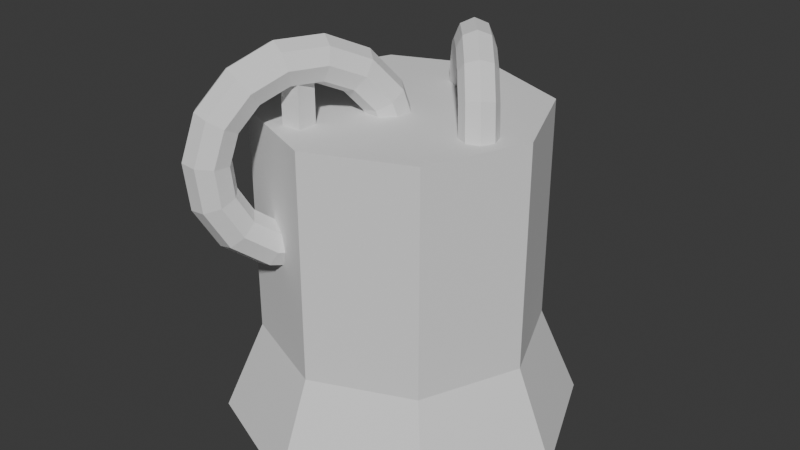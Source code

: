 # Source: RepairTower.blend  (saved by Blender 4.3.34; exported with 4.5.12 LTS)
import bpy
from mathutils import Matrix  # noqa: F401  (used for matrix-valued properties, if any)

bpy.ops.wm.read_factory_settings(use_empty=True)
scene = bpy.context.scene
scene.name = 'Scene'

# ---- collections
col_collection = bpy.data.collections.new('Collection'); scene.collection.children.link(col_collection)

# ---- world
world_world = bpy.data.worlds.new('World'); scene.world = world_world
world_world.use_nodes = True; world_world.node_tree.nodes.clear()
_N = world_world.node_tree.nodes; _L = world_world.node_tree.links
n0 = _N.new('ShaderNodeOutputWorld'); n0.name = 'World Output'; n0.location = (300, 300)
n1 = _N.new('ShaderNodeBackground'); n1.name = 'Background'; n1.location = (10, 300)
n1.inputs[0].default_value = (0.05088, 0.05088, 0.05088, 1.0)
_L.new(n1.outputs[0], n0.inputs[0])
n0.is_active_output = True
world_world.color = (0.05088, 0.05088, 0.05088)
world_world.sun_shadow_jitter_overblur = 0.0

# ---- meshes
me_cylinder = bpy.data.meshes.new('Cylinder')
me_cylinder.from_pydata([(-2.105e-09, 1.282, -1.0), (0.9069, 0.9069, -1.0), (1.282, 0.0, -1.0), (0.9069, -0.9069, -1.0), (-2.105e-09, -1.282, -1.0), (-0.9069, -0.9069, -1.0), (-1.282, 0.0, -1.0), (-0.9069, 0.9069, -1.0), (0.0, 1.0, -0.3333), (0.7071, 0.7071, -0.3333), (1.0, 0.0, -0.3333), (0.7071, -0.7071, -0.3333), (0.0, -1.0, -0.3333), (-0.7071, -0.7071, -0.3333), (-1.0, 0.0, -0.3333), (-0.7071, 0.7071, -0.3333), (-0.7071, 0.7071, 1.285), (-1.0, 0.0, 1.285), (-0.7071, -0.7071, 1.285), (0.0, -1.0, 1.285), (0.7071, -0.7071, 1.285), (1.0, 0.0, 1.285), (0.7071, 0.7071, 1.285), (0.0, 1.0, 1.285), (-0.2749, -0.6513, 0.2884), (-0.1751, -0.6992, 0.3342), (-0.1337, -0.719, 0.4449), (-0.1751, -0.6992, 0.5556), (-0.2749, -0.6513, 0.6015), (-0.3747, -0.6035, 0.5556), (-0.416, -0.5837, 0.4449), (-0.3747, -0.6035, 0.3342), (-0.1372, -0.3643, 0.3561), (-0.04548, -0.429, 0.398), (-0.02361, -0.4894, 0.4991), (-0.08442, -0.5102, 0.6002), (-0.1923, -0.4791, 0.6421), (-0.284, -0.4144, 0.6002), (-0.3059, -0.354, 0.4991), (-0.2451, -0.3332, 0.398), (-0.02335, -0.1269, 0.5474), (0.06172, -0.2055, 0.578), (0.06748, -0.2995, 0.6521), (-0.009429, -0.3538, 0.7262), (-0.124, -0.3367, 0.7569), (-0.209, -0.2581, 0.7262), (-0.2148, -0.1641, 0.6521), (-0.1379, -0.1097, 0.578), (0.04702, 0.01984, 0.8292), (0.128, -0.06735, 0.8434), (0.1238, -0.1821, 0.8776), (0.03692, -0.2572, 0.9118), (-0.08174, -0.2486, 0.926), (-0.1627, -0.1615, 0.9118), (-0.1585, -0.04671, 0.8776), (-0.07164, 0.02839, 0.8434), (0.06173, 0.05051, 1.153), (0.1418, -0.03847, 1.148), (0.1356, -0.1576, 1.137), (0.04661, -0.237, 1.125), (-0.07292, -0.2302, 1.12), (-0.153, -0.1413, 1.125), (-0.1467, -0.02217, 1.137), (-0.05779, 0.05726, 1.148), (0.01824, -0.04017, 1.462), (0.1009, -0.1238, 1.44), (0.1008, -0.2301, 1.384), (0.01796, -0.2967, 1.329), (-0.09901, -0.2846, 1.306), (-0.1816, -0.201, 1.329), (-0.1815, -0.09471, 1.384), (-0.09873, -0.02811, 1.44), (-0.07594, -0.2365, 1.704), (0.01221, -0.3087, 1.667), (0.02542, -0.3872, 1.578), (-0.04406, -0.426, 1.488), (-0.1555, -0.4025, 1.451), (-0.2437, -0.3303, 1.488), (-0.2569, -0.2518, 1.578), (-0.1874, -0.213, 1.667), (-0.2045, -0.5046, 1.837), (-0.1088, -0.5611, 1.792), (-0.07745, -0.6017, 1.684), (-0.1287, -0.6026, 1.575), (-0.2327, -0.5633, 1.53), (-0.3283, -0.5068, 1.575), (-0.3597, -0.4663, 1.684), (-0.3084, -0.4653, 1.792), (-0.3453, -0.7981, 1.837), (-0.2413, -0.8373, 1.792), (-0.19, -0.8364, 1.684), (-0.2214, -0.7958, 1.575), (-0.3171, -0.7394, 1.53), (-0.421, -0.7001, 1.575), (-0.4723, -0.701, 1.684), (-0.4409, -0.7416, 1.792), (-0.4738, -1.066, 1.704), (-0.3624, -1.09, 1.667), (-0.2929, -1.051, 1.578), (-0.3061, -0.9724, 1.488), (-0.3943, -0.9002, 1.451), (-0.5057, -0.8767, 1.488), (-0.5752, -0.9155, 1.578), (-0.562, -0.994, 1.667), (-0.568, -1.263, 1.462), (-0.451, -1.275, 1.44), (-0.3683, -1.208, 1.384), (-0.3681, -1.102, 1.329), (-0.4508, -1.018, 1.306), (-0.5677, -1.006, 1.329), (-0.6505, -1.073, 1.384), (-0.6507, -1.179, 1.44), (-0.6115, -1.353, 1.153), (-0.492, -1.36, 1.148), (-0.403, -1.281, 1.137), (-0.3968, -1.161, 1.125), (-0.4769, -1.072, 1.12), (-0.5964, -1.066, 1.125), (-0.6853, -1.145, 1.137), (-0.6916, -1.264, 1.148), (-0.5968, -1.323, 0.8292), (-0.4781, -1.331, 0.8434), (-0.3913, -1.256, 0.8776), (-0.3871, -1.141, 0.9118), (-0.468, -1.054, 0.926), (-0.5867, -1.046, 0.9118), (-0.6736, -1.121, 0.8776), (-0.6778, -1.235, 0.8434), (-0.5264, -1.176, 0.5474), (-0.4119, -1.193, 0.578), (-0.335, -1.139, 0.6521), (-0.3407, -1.045, 0.7262), (-0.4258, -0.966, 0.7569), (-0.5404, -0.9489, 0.7262), (-0.6173, -1.003, 0.6521), (-0.6115, -1.097, 0.578), (-0.4126, -0.9384, 0.3561), (-0.3047, -0.9694, 0.398), (-0.2439, -0.9487, 0.4991), (-0.2658, -0.8883, 0.6002), (-0.3575, -0.8236, 0.6421), (-0.4654, -0.7925, 0.6002), (-0.5262, -0.8133, 0.4991), (-0.5043, -0.8737, 0.398)], [], [(0, 1, 2, 3, 4, 5, 6, 7), (7, 15, 8, 0), (6, 14, 15, 7), (5, 13, 14, 6), (4, 12, 13, 5), (3, 11, 12, 4), (2, 10, 11, 3), (1, 9, 10, 2), (0, 8, 9, 1), (10, 9, 22, 21), (9, 8, 23, 22), (12, 11, 20, 19), (14, 13, 18, 17), (8, 15, 16, 23), (11, 10, 21, 20), (13, 12, 19, 18), (15, 14, 17, 16), (23, 16, 17, 18, 19, 20, 21, 22), (24, 32, 33, 25), (25, 33, 34, 26), (26, 34, 35, 27), (27, 35, 36, 28), (28, 36, 37, 29), (29, 37, 38, 30), (30, 38, 39, 31), (31, 39, 32, 24), (32, 40, 41, 33), (33, 41, 42, 34), (34, 42, 43, 35), (35, 43, 44, 36), (36, 44, 45, 37), (37, 45, 46, 38), (38, 46, 47, 39), (39, 47, 40, 32), (40, 48, 49, 41), (41, 49, 50, 42), (42, 50, 51, 43), (43, 51, 52, 44), (44, 52, 53, 45), (45, 53, 54, 46), (46, 54, 55, 47), (47, 55, 48, 40), (48, 56, 57, 49), (49, 57, 58, 50), (50, 58, 59, 51), (51, 59, 60, 52), (52, 60, 61, 53), (53, 61, 62, 54), (54, 62, 63, 55), (55, 63, 56, 48), (56, 64, 65, 57), (57, 65, 66, 58), (58, 66, 67, 59), (59, 67, 68, 60), (60, 68, 69, 61), (61, 69, 70, 62), (62, 70, 71, 63), (63, 71, 64, 56), (64, 72, 73, 65), (65, 73, 74, 66), (66, 74, 75, 67), (67, 75, 76, 68), (68, 76, 77, 69), (69, 77, 78, 70), (70, 78, 79, 71), (71, 79, 72, 64), (72, 80, 81, 73), (73, 81, 82, 74), (74, 82, 83, 75), (75, 83, 84, 76), (76, 84, 85, 77), (77, 85, 86, 78), (78, 86, 87, 79), (79, 87, 80, 72), (80, 88, 89, 81), (81, 89, 90, 82), (82, 90, 91, 83), (83, 91, 92, 84), (84, 92, 93, 85), (85, 93, 94, 86), (86, 94, 95, 87), (87, 95, 88, 80), (88, 96, 97, 89), (89, 97, 98, 90), (90, 98, 99, 91), (91, 99, 100, 92), (92, 100, 101, 93), (93, 101, 102, 94), (94, 102, 103, 95), (95, 103, 96, 88), (96, 104, 105, 97), (97, 105, 106, 98), (98, 106, 107, 99), (99, 107, 108, 100), (100, 108, 109, 101), (101, 109, 110, 102), (102, 110, 111, 103), (103, 111, 104, 96), (104, 112, 113, 105), (105, 113, 114, 106), (106, 114, 115, 107), (107, 115, 116, 108), (108, 116, 117, 109), (109, 117, 118, 110), (110, 118, 119, 111), (111, 119, 112, 104), (112, 120, 121, 113), (113, 121, 122, 114), (114, 122, 123, 115), (115, 123, 124, 116), (116, 124, 125, 117), (117, 125, 126, 118), (118, 126, 127, 119), (119, 127, 120, 112), (120, 128, 129, 121), (121, 129, 130, 122), (122, 130, 131, 123), (123, 131, 132, 124), (124, 132, 133, 125), (125, 133, 134, 126), (126, 134, 135, 127), (127, 135, 128, 120), (128, 136, 137, 129), (129, 137, 138, 130), (130, 138, 139, 131), (131, 139, 140, 132), (132, 140, 141, 133), (133, 141, 142, 134), (134, 142, 143, 135), (135, 143, 136, 128), (136, 24, 25, 137), (137, 25, 26, 138), (138, 26, 27, 139), (139, 27, 28, 140), (140, 28, 29, 141), (141, 29, 30, 142), (142, 30, 31, 143), (143, 31, 24, 136)])
_uv = me_cylinder.uv_layers.new(name='UVMap')
_uv.uv.foreach_set('vector', [0.75, 0.49, 0.9197, 0.4197, 0.99, 0.25, 0.9197, 0.08029, 0.75, 0.01, 0.5803, 0.08029, 0.51, 0.25, 0.5803, 0.4197, 0.125, 0.5, 0.125, 0.6667, 0.0, 0.6667, 0.0, 0.5, 0.25, 0.5, 0.25, 0.6667, 0.125, 0.6667, 0.125, 0.5, 0.375, 0.5, 0.375, 0.6667, 0.25, 0.6667, 0.25, 0.5, 0.5, 0.5, 0.5, 0.6667, 0.375, 0.6667, 0.375, 0.5, 0.625, 0.5, 0.625, 0.6667, 0.5, 0.6667, 0.5, 0.5, 0.75, 0.5, 0.75, 0.6667, 0.625, 0.6667, 0.625, 0.5, 0.875, 0.5, 0.875, 0.6667, 0.75, 0.6667, 0.75, 0.5, 1.0, 0.5, 1.0, 0.6667, 0.875, 0.6667, 0.875, 0.5, 0.75, 0.6667, 0.875, 0.6667, 0.875, 0.6667, 0.75, 0.6667, 0.875, 0.6667, 1.0, 0.6667, 1.0, 0.6667, 0.875, 0.6667, 0.5, 0.6667, 0.625, 0.6667, 0.625, 0.6667, 0.5, 0.6667, 0.25, 0.6667, 0.375, 0.6667, 0.375, 0.6667, 0.25, 0.6667, 0.0, 0.6667, 0.125, 0.6667, 0.125, 0.6667, 0.0, 0.6667, 0.625, 0.6667, 0.75, 0.6667, 0.75, 0.6667, 0.625, 0.6667, 0.375, 0.6667, 0.5, 0.6667, 0.5, 0.6667, 0.375, 0.6667, 0.125, 0.6667, 0.25, 0.6667, 0.25, 0.6667, 0.125, 0.6667, 0.0, 0.6667, 0.125, 0.6667, 0.25, 0.6667, 0.375, 0.6667, 0.5, 0.6667, 0.625, 0.6667, 0.75, 0.6667, 0.875, 0.6667, 0.5333, 0.5, 0.6, 0.5, 0.6, 0.625, 0.5333, 0.625, 0.5333, 0.625, 0.6, 0.625, 0.6, 0.75, 0.5333, 0.75, 0.5333, 0.75, 0.6, 0.75, 0.6, 0.875, 0.5333, 0.875, 0.5333, 0.875, 0.6, 0.875, 0.6, 1.0, 0.5333, 1.0, 0.5333, 0.0, 0.6, 0.0, 0.6, 0.125, 0.5333, 0.125, 0.5333, 0.125, 0.6, 0.125, 0.6, 0.25, 0.5333, 0.25, 0.5333, 0.25, 0.6, 0.25, 0.6, 0.375, 0.5333, 0.375, 0.5333, 0.375, 0.6, 0.375, 0.6, 0.5, 0.5333, 0.5, 0.6, 0.5, 0.6667, 0.5, 0.6667, 0.625, 0.6, 0.625, 0.6, 0.625, 0.6667, 0.625, 0.6667, 0.75, 0.6, 0.75, 0.6, 0.75, 0.6667, 0.75, 0.6667, 0.875, 0.6, 0.875, 0.6, 0.875, 0.6667, 0.875, 0.6667, 1.0, 0.6, 1.0, 0.6, 0.0, 0.6667, 0.0, 0.6667, 0.125, 0.6, 0.125, 0.6, 0.125, 0.6667, 0.125, 0.6667, 0.25, 0.6, 0.25, 0.6, 0.25, 0.6667, 0.25, 0.6667, 0.375, 0.6, 0.375, 0.6, 0.375, 0.6667, 0.375, 0.6667, 0.5, 0.6, 0.5, 0.6667, 0.5, 0.7333, 0.5, 0.7333, 0.625, 0.6667, 0.625, 0.6667, 0.625, 0.7333, 0.625, 0.7333, 0.75, 0.6667, 0.75, 0.6667, 0.75, 0.7333, 0.75, 0.7333, 0.875, 0.6667, 0.875, 0.6667, 0.875, 0.7333, 0.875, 0.7333, 1.0, 0.6667, 1.0, 0.6667, 0.0, 0.7333, 0.0, 0.7333, 0.125, 0.6667, 0.125, 0.6667, 0.125, 0.7333, 0.125, 0.7333, 0.25, 0.6667, 0.25, 0.6667, 0.25, 0.7333, 0.25, 0.7333, 0.375, 0.6667, 0.375, 0.6667, 0.375, 0.7333, 0.375, 0.7333, 0.5, 0.6667, 0.5, 0.7333, 0.5, 0.8, 0.5, 0.8, 0.625, 0.7333, 0.625, 0.7333, 0.625, 0.8, 0.625, 0.8, 0.75, 0.7333, 0.75, 0.7333, 0.75, 0.8, 0.75, 0.8, 0.875, 0.7333, 0.875, 0.7333, 0.875, 0.8, 0.875, 0.8, 1.0, 0.7333, 1.0, 0.7333, 0.0, 0.8, 0.0, 0.8, 0.125, 0.7333, 0.125, 0.7333, 0.125, 0.8, 0.125, 0.8, 0.25, 0.7333, 0.25, 0.7333, 0.25, 0.8, 0.25, 0.8, 0.375, 0.7333, 0.375, 0.7333, 0.375, 0.8, 0.375, 0.8, 0.5, 0.7333, 0.5, 0.8, 0.5, 0.8667, 0.5, 0.8667, 0.625, 0.8, 0.625, 0.8, 0.625, 0.8667, 0.625, 0.8667, 0.75, 0.8, 0.75, 0.8, 0.75, 0.8667, 0.75, 0.8667, 0.875, 0.8, 0.875, 0.8, 0.875, 0.8667, 0.875, 0.8667, 1.0, 0.8, 1.0, 0.8, 0.0, 0.8667, 0.0, 0.8667, 0.125, 0.8, 0.125, 0.8, 0.125, 0.8667, 0.125, 0.8667, 0.25, 0.8, 0.25, 0.8, 0.25, 0.8667, 0.25, 0.8667, 0.375, 0.8, 0.375, 0.8, 0.375, 0.8667, 0.375, 0.8667, 0.5, 0.8, 0.5, 0.8667, 0.5, 0.9333, 0.5, 0.9333, 0.625, 0.8667, 0.625, 0.8667, 0.625, 0.9333, 0.625, 0.9333, 0.75, 0.8667, 0.75, 0.8667, 0.75, 0.9333, 0.75, 0.9333, 0.875, 0.8667, 0.875, 0.8667, 0.875, 0.9333, 0.875, 0.9333, 1.0, 0.8667, 1.0, 0.8667, 0.0, 0.9333, 0.0, 0.9333, 0.125, 0.8667, 0.125, 0.8667, 0.125, 0.9333, 0.125, 0.9333, 0.25, 0.8667, 0.25, 0.8667, 0.25, 0.9333, 0.25, 0.9333, 0.375, 0.8667, 0.375, 0.8667, 0.375, 0.9333, 0.375, 0.9333, 0.5, 0.8667, 0.5, 0.9333, 0.5, 1.0, 0.5, 1.0, 0.625, 0.9333, 0.625, 0.9333, 0.625, 1.0, 0.625, 1.0, 0.75, 0.9333, 0.75, 0.9333, 0.75, 1.0, 0.75, 1.0, 0.875, 0.9333, 0.875, 0.9333, 0.875, 1.0, 0.875, 1.0, 1.0, 0.9333, 1.0, 0.9333, 0.0, 1.0, 0.0, 1.0, 0.125, 0.9333, 0.125, 0.9333, 0.125, 1.0, 0.125, 1.0, 0.25, 0.9333, 0.25, 0.9333, 0.25, 1.0, 0.25, 1.0, 0.375, 0.9333, 0.375, 0.9333, 0.375, 1.0, 0.375, 1.0, 0.5, 0.9333, 0.5, -1.11e-16, 0.5, 0.06667, 0.5, 0.06667, 0.625, -1.11e-16, 0.625, -1.11e-16, 0.625, 0.06667, 0.625, 0.06667, 0.75, -1.11e-16, 0.75, -1.11e-16, 0.75, 0.06667, 0.75, 0.06667, 0.875, -1.11e-16, 0.875, -1.11e-16, 0.875, 0.06667, 0.875, 0.06667, 1.0, -1.11e-16, 1.0, -1.11e-16, 0.0, 0.06667, 0.0, 0.06667, 0.125, -1.11e-16, 0.125, -1.11e-16, 0.125, 0.06667, 0.125, 0.06667, 0.25, -1.11e-16, 0.25, -1.11e-16, 0.25, 0.06667, 0.25, 0.06667, 0.375, -1.11e-16, 0.375, -1.11e-16, 0.375, 0.06667, 0.375, 0.06667, 0.5, -1.11e-16, 0.5, 0.06667, 0.5, 0.1333, 0.5, 0.1333, 0.625, 0.06667, 0.625, 0.06667, 0.625, 0.1333, 0.625, 0.1333, 0.75, 0.06667, 0.75, 0.06667, 0.75, 0.1333, 0.75, 0.1333, 0.875, 0.06667, 0.875, 0.06667, 0.875, 0.1333, 0.875, 0.1333, 1.0, 0.06667, 1.0, 0.06667, 0.0, 0.1333, 0.0, 0.1333, 0.125, 0.06667, 0.125, 0.06667, 0.125, 0.1333, 0.125, 0.1333, 0.25, 0.06667, 0.25, 0.06667, 0.25, 0.1333, 0.25, 0.1333, 0.375, 0.06667, 0.375, 0.06667, 0.375, 0.1333, 0.375, 0.1333, 0.5, 0.06667, 0.5, 0.1333, 0.5, 0.2, 0.5, 0.2, 0.625, 0.1333, 0.625, 0.1333, 0.625, 0.2, 0.625, 0.2, 0.75, 0.1333, 0.75, 0.1333, 0.75, 0.2, 0.75, 0.2, 0.875, 0.1333, 0.875, 0.1333, 0.875, 0.2, 0.875, 0.2, 1.0, 0.1333, 1.0, 0.1333, 0.0, 0.2, 0.0, 0.2, 0.125, 0.1333, 0.125, 0.1333, 0.125, 0.2, 0.125, 0.2, 0.25, 0.1333, 0.25, 0.1333, 0.25, 0.2, 0.25, 0.2, 0.375, 0.1333, 0.375, 0.1333, 0.375, 0.2, 0.375, 0.2, 0.5, 0.1333, 0.5, 0.2, 0.5, 0.2667, 0.5, 0.2667, 0.625, 0.2, 0.625, 0.2, 0.625, 0.2667, 0.625, 0.2667, 0.75, 0.2, 0.75, 0.2, 0.75, 0.2667, 0.75, 0.2667, 0.875, 0.2, 0.875, 0.2, 0.875, 0.2667, 0.875, 0.2667, 1.0, 0.2, 1.0, 0.2, 0.0, 0.2667, 0.0, 0.2667, 0.125, 0.2, 0.125, 0.2, 0.125, 0.2667, 0.125, 0.2667, 0.25, 0.2, 0.25, 0.2, 0.25, 0.2667, 0.25, 0.2667, 0.375, 0.2, 0.375, 0.2, 0.375, 0.2667, 0.375, 0.2667, 0.5, 0.2, 0.5, 0.2667, 0.5, 0.3333, 0.5, 0.3333, 0.625, 0.2667, 0.625, 0.2667, 0.625, 0.3333, 0.625, 0.3333, 0.75, 0.2667, 0.75, 0.2667, 0.75, 0.3333, 0.75, 0.3333, 0.875, 0.2667, 0.875, 0.2667, 0.875, 0.3333, 0.875, 0.3333, 1.0, 0.2667, 1.0, 0.2667, 0.0, 0.3333, 0.0, 0.3333, 0.125, 0.2667, 0.125, 0.2667, 0.125, 0.3333, 0.125, 0.3333, 0.25, 0.2667, 0.25, 0.2667, 0.25, 0.3333, 0.25, 0.3333, 0.375, 0.2667, 0.375, 0.2667, 0.375, 0.3333, 0.375, 0.3333, 0.5, 0.2667, 0.5, 0.3333, 0.5, 0.4, 0.5, 0.4, 0.625, 0.3333, 0.625, 0.3333, 0.625, 0.4, 0.625, 0.4, 0.75, 0.3333, 0.75, 0.3333, 0.75, 0.4, 0.75, 0.4, 0.875, 0.3333, 0.875, 0.3333, 0.875, 0.4, 0.875, 0.4, 1.0, 0.3333, 1.0, 0.3333, 0.0, 0.4, 0.0, 0.4, 0.125, 0.3333, 0.125, 0.3333, 0.125, 0.4, 0.125, 0.4, 0.25, 0.3333, 0.25, 0.3333, 0.25, 0.4, 0.25, 0.4, 0.375, 0.3333, 0.375, 0.3333, 0.375, 0.4, 0.375, 0.4, 0.5, 0.3333, 0.5, 0.4, 0.5, 0.4667, 0.5, 0.4667, 0.625, 0.4, 0.625, 0.4, 0.625, 0.4667, 0.625, 0.4667, 0.75, 0.4, 0.75, 0.4, 0.75, 0.4667, 0.75, 0.4667, 0.875, 0.4, 0.875, 0.4, 0.875, 0.4667, 0.875, 0.4667, 1.0, 0.4, 1.0, 0.4, 0.0, 0.4667, 0.0, 0.4667, 0.125, 0.4, 0.125, 0.4, 0.125, 0.4667, 0.125, 0.4667, 0.25, 0.4, 0.25, 0.4, 0.25, 0.4667, 0.25, 0.4667, 0.375, 0.4, 0.375, 0.4, 0.375, 0.4667, 0.375, 0.4667, 0.5, 0.4, 0.5, 0.4667, 0.5, 0.5333, 0.5, 0.5333, 0.625, 0.4667, 0.625, 0.4667, 0.625, 0.5333, 0.625, 0.5333, 0.75, 0.4667, 0.75, 0.4667, 0.75, 0.5333, 0.75, 0.5333, 0.875, 0.4667, 0.875, 0.4667, 0.875, 0.5333, 0.875, 0.5333, 1.0, 0.4667, 1.0, 0.4667, 0.0, 0.5333, 0.0, 0.5333, 0.125, 0.4667, 0.125, 0.4667, 0.125, 0.5333, 0.125, 0.5333, 0.25, 0.4667, 0.25, 0.4667, 0.25, 0.5333, 0.25, 0.5333, 0.375, 0.4667, 0.375, 0.4667, 0.375, 0.5333, 0.375, 0.5333, 0.5, 0.4667, 0.5])
me_cylinder.update()
me_cube = bpy.data.meshes.new('Cube')
me_cube.from_pydata([(-1.0, -1.0, -1.0), (-1.0, -1.0, 1.0), (-1.0, 1.0, -1.0), (-1.0, 1.0, 1.0), (1.0, -1.0, -1.0), (1.0, -1.0, 1.0), (1.0, 1.0, -1.0), (1.0, 1.0, 1.0)], [], [(0, 1, 3, 2), (2, 3, 7, 6), (6, 7, 5, 4), (4, 5, 1, 0), (2, 6, 4, 0), (7, 3, 1, 5)])
_uv = me_cube.uv_layers.new(name='UVMap')
_uv.uv.foreach_set('vector', [0.375, 0.0, 0.625, 0.0, 0.625, 0.25, 0.375, 0.25, 0.375, 0.25, 0.625, 0.25, 0.625, 0.5, 0.375, 0.5, 0.375, 0.5, 0.625, 0.5, 0.625, 0.75, 0.375, 0.75, 0.375, 0.75, 0.625, 0.75, 0.625, 1.0, 0.375, 1.0, 0.125, 0.5, 0.375, 0.5, 0.375, 0.75, 0.125, 0.75, 0.625, 0.5, 0.875, 0.5, 0.875, 0.75, 0.625, 0.75])
me_cube.update()
me_torus = bpy.data.meshes.new('Torus')
me_torus.from_pydata([(1.25, 0.0, 0.0), (1.177, 0.0, 0.1768), (1.0, 0.0, 0.25), (0.8232, 0.0, 0.1768), (0.75, 0.0, 3.062e-17), (0.8232, 0.0, -0.1768), (1.0, 0.0, -0.25), (1.177, 0.0, -0.1768), (1.142, 0.5084, 0.0), (1.075, 0.4786, 0.1768), (0.9135, 0.4067, 0.25), (0.7521, 0.3348, 0.1768), (0.6852, 0.3051, 3.062e-17), (0.7521, 0.3348, -0.1768), (0.9135, 0.4067, -0.25), (1.075, 0.4786, -0.1768), (0.8364, 0.9289, 0.0), (0.7874, 0.8745, 0.1768), (0.6691, 0.7431, 0.25), (0.5508, 0.6118, 0.1768), (0.5018, 0.5574, 3.062e-17), (0.5508, 0.6118, -0.1768), (0.6691, 0.7431, -0.25), (0.7874, 0.8745, -0.1768), (0.3863, 1.189, 0.0), (0.3636, 1.119, 0.1768), (0.309, 0.9511, 0.25), (0.2544, 0.7829, 0.1768), (0.2318, 0.7133, 3.062e-17), (0.2544, 0.7829, -0.1768), (0.309, 0.9511, -0.25), (0.3636, 1.119, -0.1768), (-0.1307, 1.243, 0.0), (-0.123, 1.17, 0.1768), (-0.1045, 0.9945, 0.25), (-0.08605, 0.8187, 0.1768), (-0.0784, 0.7459, 3.062e-17), (-0.08605, 0.8187, -0.1768), (-0.1045, 0.9945, -0.25), (-0.123, 1.17, -0.1768), (-0.625, 1.083, 0.0), (-0.5884, 1.019, 0.1768), (-0.5, 0.866, 0.25), (-0.4116, 0.7129, 0.1768), (-0.375, 0.6495, 3.062e-17), (-0.4116, 0.7129, -0.1768), (-0.5, 0.866, -0.25), (-0.5884, 1.019, -0.1768), (-1.011, 0.7347, 0.0), (-0.952, 0.6917, 0.1768), (-0.809, 0.5878, 0.25), (-0.666, 0.4839, 0.1768), (-0.6068, 0.4408, 3.062e-17), (-0.666, 0.4839, -0.1768), (-0.809, 0.5878, -0.25), (-0.952, 0.6917, -0.1768), (-1.223, 0.2599, 0.0), (-1.151, 0.2447, 0.1768), (-0.9781, 0.2079, 0.25), (-0.8052, 0.1712, 0.1768), (-0.7336, 0.1559, 3.062e-17), (-0.8052, 0.1712, -0.1768), (-0.9781, 0.2079, -0.25), (-1.151, 0.2447, -0.1768), (-1.223, -0.2599, 0.0), (-1.151, -0.2447, 0.1768), (-0.9781, -0.2079, 0.25), (-0.8052, -0.1712, 0.1768), (-0.7336, -0.1559, 3.062e-17), (-0.8052, -0.1712, -0.1768), (-0.9781, -0.2079, -0.25), (-1.151, -0.2447, -0.1768), (-1.011, -0.7347, 0.0), (-0.952, -0.6917, 0.1768), (-0.809, -0.5878, 0.25), (-0.666, -0.4839, 0.1768), (-0.6068, -0.4408, 3.062e-17), (-0.666, -0.4839, -0.1768), (-0.809, -0.5878, -0.25), (-0.952, -0.6917, -0.1768), (-0.625, -1.083, 0.0), (-0.5884, -1.019, 0.1768), (-0.5, -0.866, 0.25), (-0.4116, -0.7129, 0.1768), (-0.375, -0.6495, 3.062e-17), (-0.4116, -0.7129, -0.1768), (-0.5, -0.866, -0.25), (-0.5884, -1.019, -0.1768), (-0.1307, -1.243, 0.0), (-0.123, -1.17, 0.1768), (-0.1045, -0.9945, 0.25), (-0.08605, -0.8187, 0.1768), (-0.0784, -0.7459, 3.062e-17), (-0.08605, -0.8187, -0.1768), (-0.1045, -0.9945, -0.25), (-0.123, -1.17, -0.1768), (0.3863, -1.189, 0.0), (0.3636, -1.119, 0.1768), (0.309, -0.9511, 0.25), (0.2544, -0.7829, 0.1768), (0.2318, -0.7133, 3.062e-17), (0.2544, -0.7829, -0.1768), (0.309, -0.9511, -0.25), (0.3636, -1.119, -0.1768), (0.8364, -0.9289, 0.0), (0.7874, -0.8745, 0.1768), (0.6691, -0.7431, 0.25), (0.5508, -0.6118, 0.1768), (0.5018, -0.5574, 3.062e-17), (0.5508, -0.6118, -0.1768), (0.6691, -0.7431, -0.25), (0.7874, -0.8745, -0.1768), (1.142, -0.5084, 0.0), (1.075, -0.4786, 0.1768), (0.9135, -0.4067, 0.25), (0.7521, -0.3348, 0.1768), (0.6852, -0.3051, 3.062e-17), (0.7521, -0.3348, -0.1768), (0.9135, -0.4067, -0.25), (1.075, -0.4786, -0.1768), (-1.0, -0.04449, -0.1702), (-1.0, -0.04449, 0.1702), (-1.0, 0.04449, -0.1702), (-1.0, 0.04449, 0.1702), (1.0, -0.04449, -0.1702), (1.0, -0.04449, 0.1702), (1.0, 0.04449, -0.1702), (1.0, 0.04449, 0.1702), (-0.8727, -0.4902, -0.1702), (-0.8727, -0.4902, 0.1702), (-0.9128, -0.4108, -0.1702), (-0.9128, -0.4108, 0.1702), (0.9128, 0.4108, -0.1702), (0.9128, 0.4108, 0.1702), (0.8727, 0.4902, -0.1702), (0.8727, 0.4902, 0.1702), (-0.5859, -0.8116, -0.1702), (-0.5859, -0.8116, 0.1702), (-0.6557, -0.7563, -0.1702), (-0.6557, -0.7563, 0.1702), (0.6557, 0.7563, -0.1702), (0.6557, 0.7563, 0.1702), (0.5859, 0.8116, -0.1702), (0.5859, 0.8116, 0.1702), (-0.1099, -0.9949, -0.1702), (-0.1099, -0.9949, 0.1702), (-0.1978, -0.9812, -0.1702), (-0.1978, -0.9812, 0.1702), (0.1978, 0.9812, -0.1702), (0.1978, 0.9812, 0.1702), (0.1099, 0.9949, -0.1702), (0.1099, 0.9949, 0.1702), (0.423, -0.9072, -0.1702), (0.423, -0.9072, 0.1702), (0.3408, -0.9412, -0.1702), (0.3408, -0.9412, 0.1702), (-0.3408, 0.9412, -0.1702), (-0.3408, 0.9412, 0.1702), (-0.423, 0.9072, -0.1702), (-0.423, 0.9072, 0.1702), (0.7786, -0.6291, -0.1702), (0.7786, -0.6291, 0.1702), (0.7197, -0.6957, -0.1702), (0.7197, -0.6957, 0.1702), (-0.7197, 0.6957, -0.1702), (-0.7197, 0.6957, 0.1702), (-0.7786, 0.6291, -0.1702), (-0.7786, 0.6291, 0.1702)], [], [(0, 8, 9, 1), (1, 9, 10, 2), (2, 10, 11, 3), (3, 11, 12, 4), (4, 12, 13, 5), (5, 13, 14, 6), (6, 14, 15, 7), (7, 15, 8, 0), (8, 16, 17, 9), (9, 17, 18, 10), (10, 18, 19, 11), (11, 19, 20, 12), (12, 20, 21, 13), (13, 21, 22, 14), (14, 22, 23, 15), (15, 23, 16, 8), (16, 24, 25, 17), (17, 25, 26, 18), (18, 26, 27, 19), (19, 27, 28, 20), (20, 28, 29, 21), (21, 29, 30, 22), (22, 30, 31, 23), (23, 31, 24, 16), (24, 32, 33, 25), (25, 33, 34, 26), (26, 34, 35, 27), (27, 35, 36, 28), (28, 36, 37, 29), (29, 37, 38, 30), (30, 38, 39, 31), (31, 39, 32, 24), (32, 40, 41, 33), (33, 41, 42, 34), (34, 42, 43, 35), (35, 43, 44, 36), (36, 44, 45, 37), (37, 45, 46, 38), (38, 46, 47, 39), (39, 47, 40, 32), (40, 48, 49, 41), (41, 49, 50, 42), (42, 50, 51, 43), (43, 51, 52, 44), (44, 52, 53, 45), (45, 53, 54, 46), (46, 54, 55, 47), (47, 55, 48, 40), (48, 56, 57, 49), (49, 57, 58, 50), (50, 58, 59, 51), (51, 59, 60, 52), (52, 60, 61, 53), (53, 61, 62, 54), (54, 62, 63, 55), (55, 63, 56, 48), (56, 64, 65, 57), (57, 65, 66, 58), (58, 66, 67, 59), (59, 67, 68, 60), (60, 68, 69, 61), (61, 69, 70, 62), (62, 70, 71, 63), (63, 71, 64, 56), (64, 72, 73, 65), (65, 73, 74, 66), (66, 74, 75, 67), (67, 75, 76, 68), (68, 76, 77, 69), (69, 77, 78, 70), (70, 78, 79, 71), (71, 79, 72, 64), (72, 80, 81, 73), (73, 81, 82, 74), (74, 82, 83, 75), (75, 83, 84, 76), (76, 84, 85, 77), (77, 85, 86, 78), (78, 86, 87, 79), (79, 87, 80, 72), (80, 88, 89, 81), (81, 89, 90, 82), (82, 90, 91, 83), (83, 91, 92, 84), (84, 92, 93, 85), (85, 93, 94, 86), (86, 94, 95, 87), (87, 95, 88, 80), (88, 96, 97, 89), (89, 97, 98, 90), (90, 98, 99, 91), (91, 99, 100, 92), (92, 100, 101, 93), (93, 101, 102, 94), (94, 102, 103, 95), (95, 103, 96, 88), (96, 104, 105, 97), (97, 105, 106, 98), (98, 106, 107, 99), (99, 107, 108, 100), (100, 108, 109, 101), (101, 109, 110, 102), (102, 110, 111, 103), (103, 111, 104, 96), (104, 112, 113, 105), (105, 113, 114, 106), (106, 114, 115, 107), (107, 115, 116, 108), (108, 116, 117, 109), (109, 117, 118, 110), (110, 118, 119, 111), (111, 119, 112, 104), (112, 0, 1, 113), (113, 1, 2, 114), (114, 2, 3, 115), (115, 3, 4, 116), (116, 4, 5, 117), (117, 5, 6, 118), (118, 6, 7, 119), (119, 7, 0, 112), (120, 121, 123, 122), (122, 123, 127, 126), (126, 127, 125, 124), (124, 125, 121, 120), (122, 126, 124, 120), (127, 123, 121, 125), (128, 129, 131, 130), (130, 131, 135, 134), (134, 135, 133, 132), (132, 133, 129, 128), (130, 134, 132, 128), (135, 131, 129, 133), (136, 137, 139, 138), (138, 139, 143, 142), (142, 143, 141, 140), (140, 141, 137, 136), (138, 142, 140, 136), (143, 139, 137, 141), (144, 145, 147, 146), (146, 147, 151, 150), (150, 151, 149, 148), (148, 149, 145, 144), (146, 150, 148, 144), (151, 147, 145, 149), (152, 153, 155, 154), (154, 155, 159, 158), (158, 159, 157, 156), (156, 157, 153, 152), (154, 158, 156, 152), (159, 155, 153, 157), (160, 161, 163, 162), (162, 163, 167, 166), (166, 167, 165, 164), (164, 165, 161, 160), (162, 166, 164, 160), (167, 163, 161, 165)])
_uv = me_torus.uv_layers.new(name='UVMap')
_uv.uv.foreach_set('vector', [0.5333, 0.5, 0.6, 0.5, 0.6, 0.625, 0.5333, 0.625, 0.5333, 0.625, 0.6, 0.625, 0.6, 0.75, 0.5333, 0.75, 0.5333, 0.75, 0.6, 0.75, 0.6, 0.875, 0.5333, 0.875, 0.5333, 0.875, 0.6, 0.875, 0.6, 1.0, 0.5333, 1.0, 0.5333, 0.0, 0.6, 0.0, 0.6, 0.125, 0.5333, 0.125, 0.5333, 0.125, 0.6, 0.125, 0.6, 0.25, 0.5333, 0.25, 0.5333, 0.25, 0.6, 0.25, 0.6, 0.375, 0.5333, 0.375, 0.5333, 0.375, 0.6, 0.375, 0.6, 0.5, 0.5333, 0.5, 0.6, 0.5, 0.6667, 0.5, 0.6667, 0.625, 0.6, 0.625, 0.6, 0.625, 0.6667, 0.625, 0.6667, 0.75, 0.6, 0.75, 0.6, 0.75, 0.6667, 0.75, 0.6667, 0.875, 0.6, 0.875, 0.6, 0.875, 0.6667, 0.875, 0.6667, 1.0, 0.6, 1.0, 0.6, 0.0, 0.6667, 0.0, 0.6667, 0.125, 0.6, 0.125, 0.6, 0.125, 0.6667, 0.125, 0.6667, 0.25, 0.6, 0.25, 0.6, 0.25, 0.6667, 0.25, 0.6667, 0.375, 0.6, 0.375, 0.6, 0.375, 0.6667, 0.375, 0.6667, 0.5, 0.6, 0.5, 0.6667, 0.5, 0.7333, 0.5, 0.7333, 0.625, 0.6667, 0.625, 0.6667, 0.625, 0.7333, 0.625, 0.7333, 0.75, 0.6667, 0.75, 0.6667, 0.75, 0.7333, 0.75, 0.7333, 0.875, 0.6667, 0.875, 0.6667, 0.875, 0.7333, 0.875, 0.7333, 1.0, 0.6667, 1.0, 0.6667, 0.0, 0.7333, 0.0, 0.7333, 0.125, 0.6667, 0.125, 0.6667, 0.125, 0.7333, 0.125, 0.7333, 0.25, 0.6667, 0.25, 0.6667, 0.25, 0.7333, 0.25, 0.7333, 0.375, 0.6667, 0.375, 0.6667, 0.375, 0.7333, 0.375, 0.7333, 0.5, 0.6667, 0.5, 0.7333, 0.5, 0.8, 0.5, 0.8, 0.625, 0.7333, 0.625, 0.7333, 0.625, 0.8, 0.625, 0.8, 0.75, 0.7333, 0.75, 0.7333, 0.75, 0.8, 0.75, 0.8, 0.875, 0.7333, 0.875, 0.7333, 0.875, 0.8, 0.875, 0.8, 1.0, 0.7333, 1.0, 0.7333, 0.0, 0.8, 0.0, 0.8, 0.125, 0.7333, 0.125, 0.7333, 0.125, 0.8, 0.125, 0.8, 0.25, 0.7333, 0.25, 0.7333, 0.25, 0.8, 0.25, 0.8, 0.375, 0.7333, 0.375, 0.7333, 0.375, 0.8, 0.375, 0.8, 0.5, 0.7333, 0.5, 0.8, 0.5, 0.8667, 0.5, 0.8667, 0.625, 0.8, 0.625, 0.8, 0.625, 0.8667, 0.625, 0.8667, 0.75, 0.8, 0.75, 0.8, 0.75, 0.8667, 0.75, 0.8667, 0.875, 0.8, 0.875, 0.8, 0.875, 0.8667, 0.875, 0.8667, 1.0, 0.8, 1.0, 0.8, 0.0, 0.8667, 0.0, 0.8667, 0.125, 0.8, 0.125, 0.8, 0.125, 0.8667, 0.125, 0.8667, 0.25, 0.8, 0.25, 0.8, 0.25, 0.8667, 0.25, 0.8667, 0.375, 0.8, 0.375, 0.8, 0.375, 0.8667, 0.375, 0.8667, 0.5, 0.8, 0.5, 0.8667, 0.5, 0.9333, 0.5, 0.9333, 0.625, 0.8667, 0.625, 0.8667, 0.625, 0.9333, 0.625, 0.9333, 0.75, 0.8667, 0.75, 0.8667, 0.75, 0.9333, 0.75, 0.9333, 0.875, 0.8667, 0.875, 0.8667, 0.875, 0.9333, 0.875, 0.9333, 1.0, 0.8667, 1.0, 0.8667, 0.0, 0.9333, 0.0, 0.9333, 0.125, 0.8667, 0.125, 0.8667, 0.125, 0.9333, 0.125, 0.9333, 0.25, 0.8667, 0.25, 0.8667, 0.25, 0.9333, 0.25, 0.9333, 0.375, 0.8667, 0.375, 0.8667, 0.375, 0.9333, 0.375, 0.9333, 0.5, 0.8667, 0.5, 0.9333, 0.5, 1.0, 0.5, 1.0, 0.625, 0.9333, 0.625, 0.9333, 0.625, 1.0, 0.625, 1.0, 0.75, 0.9333, 0.75, 0.9333, 0.75, 1.0, 0.75, 1.0, 0.875, 0.9333, 0.875, 0.9333, 0.875, 1.0, 0.875, 1.0, 1.0, 0.9333, 1.0, 0.9333, 0.0, 1.0, 0.0, 1.0, 0.125, 0.9333, 0.125, 0.9333, 0.125, 1.0, 0.125, 1.0, 0.25, 0.9333, 0.25, 0.9333, 0.25, 1.0, 0.25, 1.0, 0.375, 0.9333, 0.375, 0.9333, 0.375, 1.0, 0.375, 1.0, 0.5, 0.9333, 0.5, -1.11e-16, 0.5, 0.06667, 0.5, 0.06667, 0.625, -1.11e-16, 0.625, -1.11e-16, 0.625, 0.06667, 0.625, 0.06667, 0.75, -1.11e-16, 0.75, -1.11e-16, 0.75, 0.06667, 0.75, 0.06667, 0.875, -1.11e-16, 0.875, -1.11e-16, 0.875, 0.06667, 0.875, 0.06667, 1.0, -1.11e-16, 1.0, -1.11e-16, 0.0, 0.06667, 0.0, 0.06667, 0.125, -1.11e-16, 0.125, -1.11e-16, 0.125, 0.06667, 0.125, 0.06667, 0.25, -1.11e-16, 0.25, -1.11e-16, 0.25, 0.06667, 0.25, 0.06667, 0.375, -1.11e-16, 0.375, -1.11e-16, 0.375, 0.06667, 0.375, 0.06667, 0.5, -1.11e-16, 0.5, 0.06667, 0.5, 0.1333, 0.5, 0.1333, 0.625, 0.06667, 0.625, 0.06667, 0.625, 0.1333, 0.625, 0.1333, 0.75, 0.06667, 0.75, 0.06667, 0.75, 0.1333, 0.75, 0.1333, 0.875, 0.06667, 0.875, 0.06667, 0.875, 0.1333, 0.875, 0.1333, 1.0, 0.06667, 1.0, 0.06667, 0.0, 0.1333, 0.0, 0.1333, 0.125, 0.06667, 0.125, 0.06667, 0.125, 0.1333, 0.125, 0.1333, 0.25, 0.06667, 0.25, 0.06667, 0.25, 0.1333, 0.25, 0.1333, 0.375, 0.06667, 0.375, 0.06667, 0.375, 0.1333, 0.375, 0.1333, 0.5, 0.06667, 0.5, 0.1333, 0.5, 0.2, 0.5, 0.2, 0.625, 0.1333, 0.625, 0.1333, 0.625, 0.2, 0.625, 0.2, 0.75, 0.1333, 0.75, 0.1333, 0.75, 0.2, 0.75, 0.2, 0.875, 0.1333, 0.875, 0.1333, 0.875, 0.2, 0.875, 0.2, 1.0, 0.1333, 1.0, 0.1333, 0.0, 0.2, 0.0, 0.2, 0.125, 0.1333, 0.125, 0.1333, 0.125, 0.2, 0.125, 0.2, 0.25, 0.1333, 0.25, 0.1333, 0.25, 0.2, 0.25, 0.2, 0.375, 0.1333, 0.375, 0.1333, 0.375, 0.2, 0.375, 0.2, 0.5, 0.1333, 0.5, 0.2, 0.5, 0.2667, 0.5, 0.2667, 0.625, 0.2, 0.625, 0.2, 0.625, 0.2667, 0.625, 0.2667, 0.75, 0.2, 0.75, 0.2, 0.75, 0.2667, 0.75, 0.2667, 0.875, 0.2, 0.875, 0.2, 0.875, 0.2667, 0.875, 0.2667, 1.0, 0.2, 1.0, 0.2, 0.0, 0.2667, 0.0, 0.2667, 0.125, 0.2, 0.125, 0.2, 0.125, 0.2667, 0.125, 0.2667, 0.25, 0.2, 0.25, 0.2, 0.25, 0.2667, 0.25, 0.2667, 0.375, 0.2, 0.375, 0.2, 0.375, 0.2667, 0.375, 0.2667, 0.5, 0.2, 0.5, 0.2667, 0.5, 0.3333, 0.5, 0.3333, 0.625, 0.2667, 0.625, 0.2667, 0.625, 0.3333, 0.625, 0.3333, 0.75, 0.2667, 0.75, 0.2667, 0.75, 0.3333, 0.75, 0.3333, 0.875, 0.2667, 0.875, 0.2667, 0.875, 0.3333, 0.875, 0.3333, 1.0, 0.2667, 1.0, 0.2667, 0.0, 0.3333, 0.0, 0.3333, 0.125, 0.2667, 0.125, 0.2667, 0.125, 0.3333, 0.125, 0.3333, 0.25, 0.2667, 0.25, 0.2667, 0.25, 0.3333, 0.25, 0.3333, 0.375, 0.2667, 0.375, 0.2667, 0.375, 0.3333, 0.375, 0.3333, 0.5, 0.2667, 0.5, 0.3333, 0.5, 0.4, 0.5, 0.4, 0.625, 0.3333, 0.625, 0.3333, 0.625, 0.4, 0.625, 0.4, 0.75, 0.3333, 0.75, 0.3333, 0.75, 0.4, 0.75, 0.4, 0.875, 0.3333, 0.875, 0.3333, 0.875, 0.4, 0.875, 0.4, 1.0, 0.3333, 1.0, 0.3333, 0.0, 0.4, 0.0, 0.4, 0.125, 0.3333, 0.125, 0.3333, 0.125, 0.4, 0.125, 0.4, 0.25, 0.3333, 0.25, 0.3333, 0.25, 0.4, 0.25, 0.4, 0.375, 0.3333, 0.375, 0.3333, 0.375, 0.4, 0.375, 0.4, 0.5, 0.3333, 0.5, 0.4, 0.5, 0.4667, 0.5, 0.4667, 0.625, 0.4, 0.625, 0.4, 0.625, 0.4667, 0.625, 0.4667, 0.75, 0.4, 0.75, 0.4, 0.75, 0.4667, 0.75, 0.4667, 0.875, 0.4, 0.875, 0.4, 0.875, 0.4667, 0.875, 0.4667, 1.0, 0.4, 1.0, 0.4, 0.0, 0.4667, 0.0, 0.4667, 0.125, 0.4, 0.125, 0.4, 0.125, 0.4667, 0.125, 0.4667, 0.25, 0.4, 0.25, 0.4, 0.25, 0.4667, 0.25, 0.4667, 0.375, 0.4, 0.375, 0.4, 0.375, 0.4667, 0.375, 0.4667, 0.5, 0.4, 0.5, 0.4667, 0.5, 0.5333, 0.5, 0.5333, 0.625, 0.4667, 0.625, 0.4667, 0.625, 0.5333, 0.625, 0.5333, 0.75, 0.4667, 0.75, 0.4667, 0.75, 0.5333, 0.75, 0.5333, 0.875, 0.4667, 0.875, 0.4667, 0.875, 0.5333, 0.875, 0.5333, 1.0, 0.4667, 1.0, 0.4667, 0.0, 0.5333, 0.0, 0.5333, 0.125, 0.4667, 0.125, 0.4667, 0.125, 0.5333, 0.125, 0.5333, 0.25, 0.4667, 0.25, 0.4667, 0.25, 0.5333, 0.25, 0.5333, 0.375, 0.4667, 0.375, 0.4667, 0.375, 0.5333, 0.375, 0.5333, 0.5, 0.4667, 0.5, 0.375, 0.0, 0.625, 0.0, 0.625, 0.25, 0.375, 0.25, 0.375, 0.25, 0.625, 0.25, 0.625, 0.5, 0.375, 0.5, 0.375, 0.5, 0.625, 0.5, 0.625, 0.75, 0.375, 0.75, 0.375, 0.75, 0.625, 0.75, 0.625, 1.0, 0.375, 1.0, 0.125, 0.5, 0.375, 0.5, 0.375, 0.75, 0.125, 0.75, 0.625, 0.5, 0.875, 0.5, 0.875, 0.75, 0.625, 0.75, 0.375, 0.0, 0.625, 0.0, 0.625, 0.25, 0.375, 0.25, 0.375, 0.25, 0.625, 0.25, 0.625, 0.5, 0.375, 0.5, 0.375, 0.5, 0.625, 0.5, 0.625, 0.75, 0.375, 0.75, 0.375, 0.75, 0.625, 0.75, 0.625, 1.0, 0.375, 1.0, 0.125, 0.5, 0.375, 0.5, 0.375, 0.75, 0.125, 0.75, 0.625, 0.5, 0.875, 0.5, 0.875, 0.75, 0.625, 0.75, 0.375, 0.0, 0.625, 0.0, 0.625, 0.25, 0.375, 0.25, 0.375, 0.25, 0.625, 0.25, 0.625, 0.5, 0.375, 0.5, 0.375, 0.5, 0.625, 0.5, 0.625, 0.75, 0.375, 0.75, 0.375, 0.75, 0.625, 0.75, 0.625, 1.0, 0.375, 1.0, 0.125, 0.5, 0.375, 0.5, 0.375, 0.75, 0.125, 0.75, 0.625, 0.5, 0.875, 0.5, 0.875, 0.75, 0.625, 0.75, 0.375, 0.0, 0.625, 0.0, 0.625, 0.25, 0.375, 0.25, 0.375, 0.25, 0.625, 0.25, 0.625, 0.5, 0.375, 0.5, 0.375, 0.5, 0.625, 0.5, 0.625, 0.75, 0.375, 0.75, 0.375, 0.75, 0.625, 0.75, 0.625, 1.0, 0.375, 1.0, 0.125, 0.5, 0.375, 0.5, 0.375, 0.75, 0.125, 0.75, 0.625, 0.5, 0.875, 0.5, 0.875, 0.75, 0.625, 0.75, 0.375, 0.0, 0.625, 0.0, 0.625, 0.25, 0.375, 0.25, 0.375, 0.25, 0.625, 0.25, 0.625, 0.5, 0.375, 0.5, 0.375, 0.5, 0.625, 0.5, 0.625, 0.75, 0.375, 0.75, 0.375, 0.75, 0.625, 0.75, 0.625, 1.0, 0.375, 1.0, 0.125, 0.5, 0.375, 0.5, 0.375, 0.75, 0.125, 0.75, 0.625, 0.5, 0.875, 0.5, 0.875, 0.75, 0.625, 0.75, 0.375, 0.0, 0.625, 0.0, 0.625, 0.25, 0.375, 0.25, 0.375, 0.25, 0.625, 0.25, 0.625, 0.5, 0.375, 0.5, 0.375, 0.5, 0.625, 0.5, 0.625, 0.75, 0.375, 0.75, 0.375, 0.75, 0.625, 0.75, 0.625, 1.0, 0.375, 1.0, 0.125, 0.5, 0.375, 0.5, 0.375, 0.75, 0.125, 0.75, 0.625, 0.5, 0.875, 0.5, 0.875, 0.75, 0.625, 0.75])
me_torus.update()

# ---- objects
ob_cylinder = bpy.data.objects.new('Cylinder', me_cylinder)
ob_cube = bpy.data.objects.new('Cube', me_cube)
ob_torus = bpy.data.objects.new('Torus', me_torus)

# ---- transforms, parenting, visibility, modifiers, constraints
ob_cylinder.location = (0.0, 0.0, 1.0)
ob_cube.location = (-0.2741, -0.6833, 2.29)
ob_cube.scale = (-0.0726, -0.0726, -0.3705)
ob_torus.location = (0.383, 0.2354, 2.215)
ob_torus.rotation_euler = (-0.7052, 1.571, 0.0)
ob_torus.scale = (0.5112, 0.5112, 0.5112)

# ---- collection membership
col_collection.objects.link(ob_cylinder)
col_collection.objects.link(ob_cube)
col_collection.objects.link(ob_torus)

# ---- scene / render settings (as saved in the file)
scene.frame_start = 1; scene.frame_end = 250; scene.frame_set(1)
scene.render.engine = 'BLENDER_EEVEE_NEXT'
bpy.context.view_layer.update()

# ---- added for rendering (the .blend has no active camera and no usable light): camera, sun
cam_auto = bpy.data.cameras.new('AutoCamera')
cam_auto.lens = 50.0
cam_auto.sensor_width = 36.0
cam_auto.clip_end = 1000.0
ob_auto_camera = bpy.data.objects.new('AutoCamera', cam_auto)
scene.collection.objects.link(ob_auto_camera)
ob_auto_camera.location = (4.30294, -5.20227, 4.86252)
ob_auto_camera.rotation_euler = (1.09748, -7.21219e-08, 0.694738)
scene.camera = ob_auto_camera
light_auto_sun = bpy.data.lights.new('AutoSun', 'SUN')
light_auto_sun.energy = 3.0
light_auto_sun.angle = 0.0523599
ob_auto_sun = bpy.data.objects.new('AutoSun', light_auto_sun)
scene.collection.objects.link(ob_auto_sun)
ob_auto_sun.rotation_euler = (0.872665, 0.174533, 0.523599)
bpy.context.view_layer.update()

